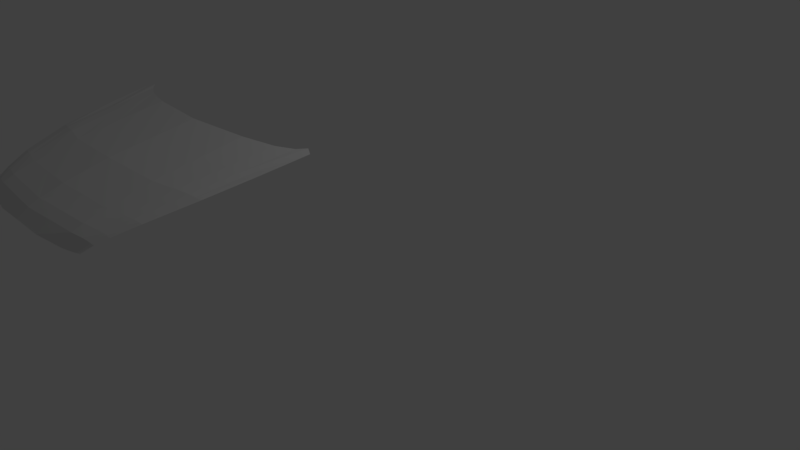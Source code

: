 # Source: 3.blend  (saved by Blender 2.77.0; exported with 4.5.12 LTS)
import bpy
from mathutils import Matrix  # noqa: F401  (used for matrix-valued properties, if any)

bpy.ops.wm.read_factory_settings(use_empty=True)
scene = bpy.context.scene
scene.name = 'Scene'

# ---- collections
col_collection_1 = bpy.data.collections.new('Collection 1'); scene.collection.children.link(col_collection_1)

# ---- world
world_world = bpy.data.worlds.new('World'); scene.world = world_world
world_world.color = (0.05088, 0.05088, 0.05088)
world_world.use_sun_shadow = False
world_world.sun_shadow_jitter_overblur = 0.0
world_world.cycles.sampling_method = 'MANUAL'

# ---- cameras
cam_camera = bpy.data.cameras.new('Camera')
cam_camera.clip_end = 100.0
cam_camera.lens = 35.0
cam_camera.sensor_width = 32.0
cam_camera.sensor_height = 18.0
cam_camera.ortho_scale = 7.314
cam_camera.dof.focus_distance = 0.0
cam_camera.dof.aperture_fstop = 128.0

# ---- lights
light_lamp = bpy.data.lights.new('Lamp', 'POINT')
light_lamp.transmission_factor = 0.0
light_lamp.cutoff_distance = 30.0
light_lamp.energy = 100.0
light_lamp.shadow_buffer_clip_start = 1.001
light_lamp.shadow_soft_size = 0.1
light_lamp.shadow_maximum_resolution = 0.006
light_lamp.use_absolute_resolution = True

# ---- meshes
me_plane_005 = bpy.data.meshes.new('Plane.005')
me_plane_005.from_pydata([(0.001969, -3.126, -2.51), (2.827, -2.733, -2.602), (0.001969, 2.37, -1.088), (4.368, 3.286, -1.241), (2.198, -2.913, -2.608), (2.198, 2.597, -1.127), (0.001969, -0.378, -1.536), (3.94, 0.1272, -1.715), (2.198, -0.2646, -1.608), (0.001969, -1.752, -1.884), (3.507, -1.334, -2.036), (2.198, -1.602, -1.948), (0.001969, -2.439, -2.113), (3.188, -2.065, -2.266), (2.198, -2.271, -2.138), (0.001969, -2.782, -2.262), (3.002, -2.43, -2.414), (2.198, -2.606, -2.287), (2.512, -2.824, -2.617), (3.296, 2.905, -1.193), (3.069, -0.06873, -1.624), (2.853, -1.468, -1.972), (2.693, -2.168, -2.18), (2.6, -2.518, -2.32), (2.669, -2.776, -2.614), (3.845, 3.184, -1.209), (3.505, 0.02923, -1.657), (3.18, -1.401, -1.988), (2.94, -2.117, -2.208), (2.801, -2.474, -2.356), (1.1, 2.483, -1.108), (1.1, -3.099, -2.559), (1.1, -0.3213, -1.572), (1.1, -1.677, -1.916), (1.1, -2.355, -2.125), (1.1, -2.694, -2.275), (2.748, -2.754, -2.608), (4.12, 3.418, -1.178), (3.723, 0.0782, -1.686), (3.344, -1.368, -2.012), (3.064, -2.091, -2.237), (2.902, -2.452, -2.385), (4.185, 1.714, -1.468), (2.198, 1.166, -1.367), (0.001969, 0.9958, -1.312), (3.183, 1.418, -1.409), (3.675, 1.607, -1.433), (1.1, 1.081, -1.34), (3.921, 1.764, -1.451)], [], [(48, 42, 3, 37), (47, 43, 5, 30), (33, 11, 8, 32), (39, 10, 7, 38), (40, 13, 10, 39), (34, 14, 11, 33), (35, 17, 14, 34), (41, 16, 13, 40), (36, 1, 16, 41), (31, 4, 17, 35), (4, 18, 23, 17), (17, 23, 22, 14), (14, 22, 21, 11), (11, 21, 20, 8), (43, 45, 19, 5), (18, 24, 29, 23), (23, 29, 28, 22), (22, 28, 27, 21), (21, 27, 26, 20), (45, 46, 25, 19), (0, 31, 35, 15), (15, 35, 34, 12), (12, 34, 33, 9), (9, 33, 32, 6), (44, 47, 30, 2), (24, 36, 41, 29), (29, 41, 40, 28), (28, 40, 39, 27), (27, 39, 38, 26), (46, 48, 37, 25), (26, 38, 48, 46), (6, 32, 47, 44), (20, 26, 46, 45), (8, 20, 45, 43), (32, 8, 43, 47), (38, 7, 42, 48)])
me_plane_005.use_remesh_preserve_volume = False
me_plane_005.use_remesh_preserve_attributes = False
me_plane_005.use_mirror_vertex_groups = False
me_plane_005.update()

# ---- objects
ob_plane = bpy.data.objects.new('Plane', me_plane_005)
ob_lamp = bpy.data.objects.new('Lamp', light_lamp)
ob_camera = bpy.data.objects.new('Camera', cam_camera)

# ---- transforms, parenting, visibility, modifiers, constraints
ob_plane.location = (0.002383, -3.145, 2.796)
ob_plane.scale = (0.3399, 0.3399, 0.3399)
ob_plane.lineart.crease_threshold = 0.0
_m = ob_plane.modifiers.new('Mirror', 'MIRROR')
_m.use_clip = True
ob_lamp.location = (4.076, 1.005, 5.904)
ob_lamp.rotation_euler = (0.6503, 0.05522, 1.866)
ob_lamp.lock_rotations_4d = False
ob_lamp.empty_display_type = 'ARROWS'
ob_lamp.color = (0.0, 0.0, 0.0, 0.0)
ob_lamp.lineart.crease_threshold = 0.0
ob_camera.location = (7.481, -6.508, 5.344)
ob_camera.rotation_euler = (1.109, 0.01082, 0.8149)
ob_camera.lock_rotations_4d = False
ob_camera.empty_display_type = 'ARROWS'
ob_camera.color = (0.0, 0.0, 0.0, 0.0)
ob_camera.display_type = 'WIRE'
ob_camera.lineart.crease_threshold = 0.0

# ---- collection membership
col_collection_1.objects.link(ob_plane)
col_collection_1.objects.link(ob_lamp)
col_collection_1.objects.link(ob_camera)

# ---- scene / render settings (as saved in the file)
scene.camera = ob_camera
scene.frame_start = 1; scene.frame_end = 250; scene.frame_set(1)
scene.render.engine = 'BLENDER_EEVEE_NEXT'
scene.render.resolution_percentage = 50
scene.render.dither_intensity = 0.0
scene.cycles.use_denoising = False
scene.cycles.samples = 128
scene.cycles.sampling_pattern = 'TABULATED_SOBOL'
scene.cycles.light_sampling_threshold = 0.0
scene.cycles.use_adaptive_sampling = False
scene.cycles.use_light_tree = False
scene.cycles.blur_glossy = 0.0
scene.cycles.sample_clamp_indirect = 0.0
scene.view_settings.view_transform = 'Standard'
bpy.context.view_layer.update()
